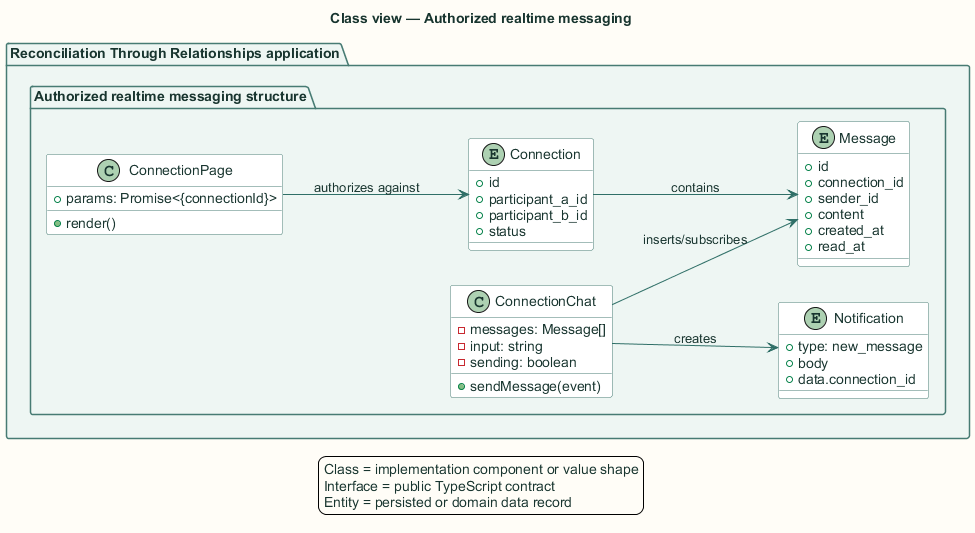

The diagram above was rendered by PlantUML. Its source (embedded in the PNG):
@startuml
title Class view — Authorized realtime messaging

skinparam backgroundColor #FFFDF7
skinparam shadowing false
skinparam defaultFontName Arial
skinparam defaultFontColor #18352F
skinparam ArrowColor #2F6F67
skinparam packageBorderColor #477B73
skinparam packageBackgroundColor #EEF6F3
skinparam rectangleBorderColor #477B73
skinparam rectangleBackgroundColor #FFFFFF
skinparam componentBorderColor #8A5A1F
skinparam componentBackgroundColor #FFF6E6
skinparam databaseBorderColor #4E668E
skinparam databaseBackgroundColor #EEF3FB
skinparam actorBorderColor #18352F
skinparam actorBackgroundColor #FFFFFF
skinparam classBorderColor #477B73
skinparam classBackgroundColor #FFFFFF
skinparam sequenceBoxBorderColor #477B73
skinparam sequenceBoxBackgroundColor #F4F8F6
skinparam ParticipantBorderColor #477B73
skinparam ParticipantBackgroundColor #FFFFFF
skinparam BoxPadding 10
hide stereotype

left to right direction
package "Reconciliation Through Relationships application" {
  package "Authorized realtime messaging structure" {
    class "ConnectionPage" as type0 {
      +params: Promise<{connectionId}>
      +render()
    }
    
    class "ConnectionChat" as type1 {
      -messages: Message[]
      -input: string
      -sending: boolean
      +sendMessage(event)
    }
    
    entity "Connection" as type2 {
      +id
      +participant_a_id
      +participant_b_id
      +status
    }
    
    entity "Message" as type3 {
      +id
      +connection_id
      +sender_id
      +content
      +created_at
      +read_at
    }
    
    entity "Notification" as type4 {
      +type: new_message
      +body
      +data.connection_id
    }
  }
}
type0 --> type2 : authorizes against
type2 --> type3 : contains
type1 --> type3 : inserts/subscribes
type1 --> type4 : creates
legend bottom
  Class = implementation component or value shape
  Interface = public TypeScript contract
  Entity = persisted or domain data record
endlegend
@enduml